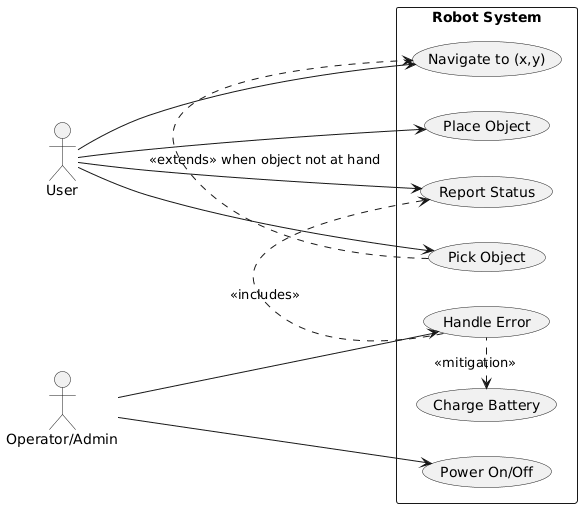

The diagram above was rendered by PlantUML. Its source (embedded in the PNG):
@startuml
left to right direction
actor User
actor "Operator/Admin" as Admin
rectangle "Robot System" {
  usecase "Power On/Off" as UC_Power
  usecase "Navigate to (x,y)" as UC_Nav
  usecase "Pick Object" as UC_Pick
  usecase "Place Object" as UC_Place
  usecase "Report Status" as UC_Status
  usecase "Handle Error" as UC_Error
  usecase "Charge Battery" as UC_Charge
}

User --> UC_Nav
User --> UC_Pick
User --> UC_Place
User --> UC_Status
Admin --> UC_Power
Admin --> UC_Error
UC_Error .> UC_Status : <<includes>>
UC_Pick .> UC_Nav : <<extends>> when object not at hand
UC_Charge <. UC_Error : <<mitigation>>
@enduml